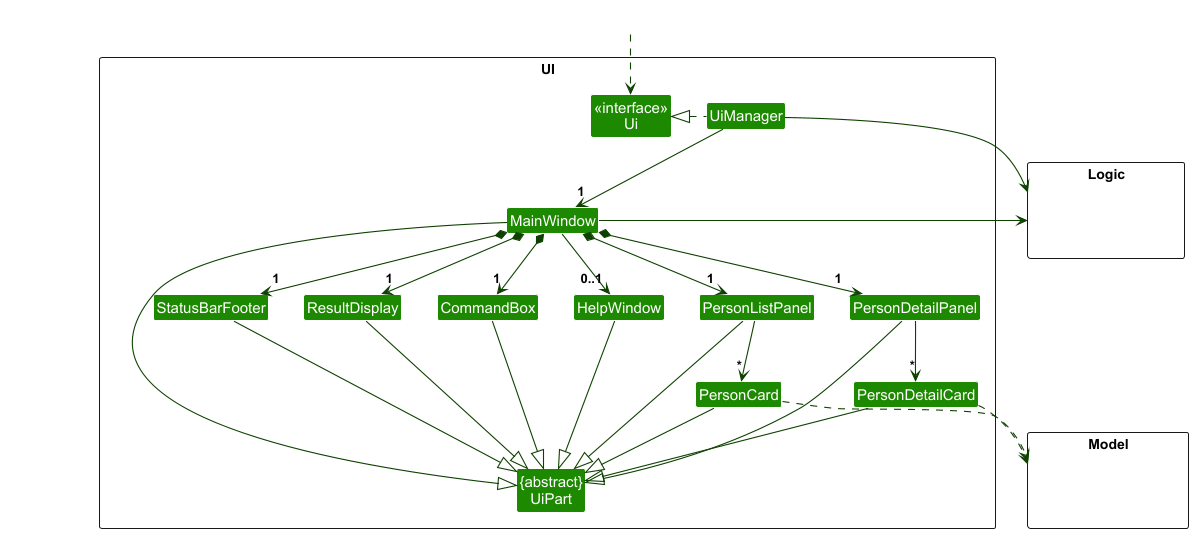

The diagram above was rendered by PlantUML. Its source (embedded in the PNG):
@startuml
!include style.puml
skinparam arrowThickness 1.1
skinparam arrowColor UI_COLOR_T4
skinparam classBackgroundColor UI_COLOR

package UI <<Rectangle>>{
Class "<<interface>>\nUi" as Ui
Class "{abstract}\nUiPart" as UiPart
Class UiManager
Class MainWindow
Class HelpWindow
Class ResultDisplay
Class PersonListPanel
Class PersonCard
Class StatusBarFooter
Class CommandBox
Class PersonDetailPanel
Class PersonDetailCard
}

package Model <<Rectangle>> {
Class HiddenModel #FFFFFF
}

package Logic <<Rectangle>> {
Class HiddenLogic #FFFFFF
}

Class HiddenOutside #FFFFFF
HiddenOutside ..> Ui

UiManager .left.|> Ui
UiManager -down-> "1" MainWindow
MainWindow *-down->  "1" CommandBox
MainWindow *-down-> "1" ResultDisplay
MainWindow *-down-> "1" PersonListPanel
MainWindow *-down-> "1" StatusBarFooter
MainWindow --> "0..1" HelpWindow
MainWindow *-down-> "1" PersonDetailPanel

PersonListPanel -down-> "*" PersonCard
PersonDetailPanel -down-> "*" PersonDetailCard

MainWindow -left-|> UiPart

ResultDisplay --|> UiPart
CommandBox --|> UiPart
PersonListPanel --|> UiPart
PersonCard --|> UiPart
PersonDetailPanel --|> UiPart
PersonDetailCard --|> UiPart
StatusBarFooter --|> UiPart
HelpWindow --|> UiPart

PersonCard ..> Model
PersonDetailCard ..> Model
UiManager -right-> Logic
MainWindow -left-> Logic

PersonListPanel -[hidden]left- HelpWindow
HelpWindow -[hidden]left- CommandBox
CommandBox -[hidden]left- ResultDisplay
ResultDisplay -[hidden]left- StatusBarFooter
PersonDetailPanel -[hidden]left- PersonListPanel

MainWindow -[hidden]-|> UiPart
@enduml